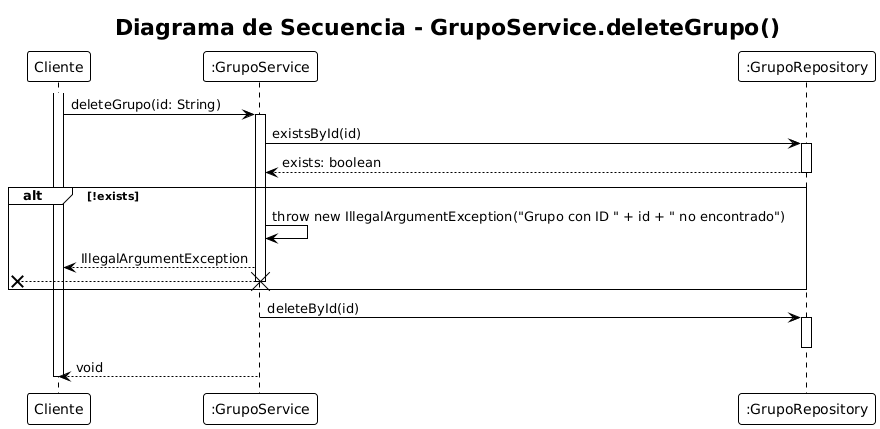

The diagram above was rendered by PlantUML. Its source (embedded in the PNG):
@startuml
!theme plain
title "Diagrama de Secuencia - GrupoService.deleteGrupo()"

participant "Cliente" as C
participant ":GrupoService" as GS
participant ":GrupoRepository" as GR

activate C
C -> GS: deleteGrupo(id: String)
activate GS

GS -> GR: existsById(id)
activate GR
GR --> GS: exists: boolean
deactivate GR

alt !exists
    GS -> GS: throw new IllegalArgumentException("Grupo con ID " + id + " no encontrado")
    GS --> C: IllegalArgumentException
    [x<-- GS
    destroy GS
end

GS -> GR: deleteById(id)
activate GR
deactivate GR

GS --> C: void
deactivate GS
deactivate C
@enduml